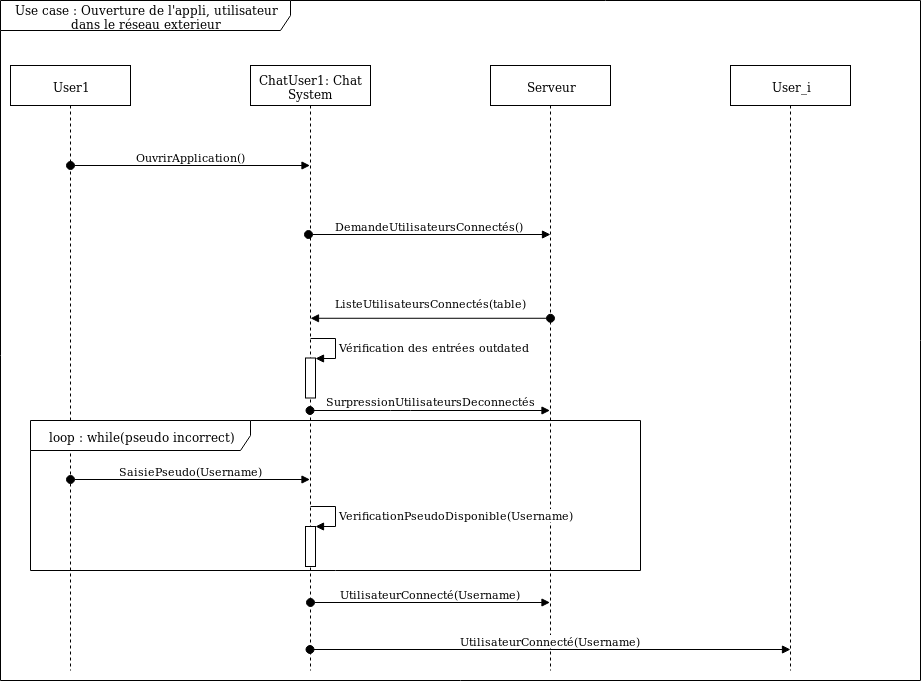

The diagram above was exported from draw.io. Its source (the exported page's mxGraphModel, read from the mxfile embedded in the PNG):
<mxGraphModel dx="1341" dy="1931" grid="1" gridSize="10" guides="1" tooltips="1" connect="1" arrows="1" fold="1" page="1" pageScale="1" pageWidth="827" pageHeight="1169" math="0" shadow="0">
  <root>
    <mxCell id="0" />
    <mxCell id="1" parent="0" />
    <mxCell id="2" value="Use case : Ouverture de l'appli, utilisateur dans le réseau exterieur" style="shape=umlFrame;whiteSpace=wrap;html=1;width=290;height=30;" vertex="1" parent="1">
      <mxGeometry y="850" width="920" height="680" as="geometry" />
    </mxCell>
    <mxCell id="3" value="Serveur" style="shape=umlLifeline;perimeter=lifelinePerimeter;whiteSpace=wrap;html=1;container=1;collapsible=0;recursiveResize=0;outlineConnect=0;" vertex="1" parent="1">
      <mxGeometry x="490" y="915" width="120" height="605" as="geometry" />
    </mxCell>
    <mxCell id="4" value="&lt;div&gt;ChatUser1: Chat System &lt;br&gt;&lt;/div&gt;" style="shape=umlLifeline;perimeter=lifelinePerimeter;whiteSpace=wrap;html=1;container=1;collapsible=0;recursiveResize=0;outlineConnect=0;" vertex="1" parent="1">
      <mxGeometry x="250" y="915" width="120" height="605" as="geometry" />
    </mxCell>
    <mxCell id="5" value="" style="html=1;points=[];perimeter=orthogonalPerimeter;" vertex="1" parent="4">
      <mxGeometry x="55" y="461" width="10" height="40" as="geometry" />
    </mxCell>
    <mxCell id="6" value="VerificationPseudoDisponible(Username)" style="edgeStyle=orthogonalEdgeStyle;html=1;align=left;spacingLeft=2;endArrow=block;rounded=0;entryX=1;entryY=0;strokeColor=#000000;strokeWidth=1;" edge="1" parent="4" target="5">
      <mxGeometry relative="1" as="geometry">
        <mxPoint x="60" y="441" as="sourcePoint" />
        <Array as="points">
          <mxPoint x="85" y="441" />
        </Array>
      </mxGeometry>
    </mxCell>
    <mxCell id="7" value="" style="html=1;points=[];perimeter=orthogonalPerimeter;" vertex="1" parent="4">
      <mxGeometry x="55" y="292.5" width="10" height="40" as="geometry" />
    </mxCell>
    <mxCell id="8" value="Vérification des entrées outdated" style="edgeStyle=orthogonalEdgeStyle;html=1;align=left;spacingLeft=2;endArrow=block;rounded=0;entryX=1;entryY=0;" edge="1" parent="4" target="7">
      <mxGeometry relative="1" as="geometry">
        <mxPoint x="60" y="272.5" as="sourcePoint" />
        <Array as="points">
          <mxPoint x="85" y="272.5" />
        </Array>
      </mxGeometry>
    </mxCell>
    <mxCell id="9" value="User_i" style="shape=umlLifeline;perimeter=lifelinePerimeter;whiteSpace=wrap;html=1;container=1;collapsible=0;recursiveResize=0;outlineConnect=0;" vertex="1" parent="1">
      <mxGeometry x="730" y="915" width="120" height="605" as="geometry" />
    </mxCell>
    <mxCell id="10" value="User1" style="shape=umlLifeline;perimeter=lifelinePerimeter;whiteSpace=wrap;html=1;container=1;collapsible=0;recursiveResize=0;outlineConnect=0;" vertex="1" parent="1">
      <mxGeometry x="10" y="915" width="120" height="605" as="geometry" />
    </mxCell>
    <mxCell id="11" value="OuvrirApplication()" style="html=1;verticalAlign=bottom;startArrow=oval;startFill=1;endArrow=block;startSize=8;" edge="1" target="4" parent="1">
      <mxGeometry width="60" relative="1" as="geometry">
        <mxPoint x="70" y="1015" as="sourcePoint" />
        <mxPoint x="130" y="1015" as="targetPoint" />
      </mxGeometry>
    </mxCell>
    <mxCell id="12" value="DemandeUtilisateursConnectés() " style="html=1;verticalAlign=bottom;startArrow=oval;startFill=1;endArrow=block;startSize=8;" edge="1" parent="1">
      <mxGeometry width="60" relative="1" as="geometry">
        <mxPoint x="307.99999999999955" y="1084" as="sourcePoint" />
        <mxPoint x="550" y="1084" as="targetPoint" />
      </mxGeometry>
    </mxCell>
    <mxCell id="13" value="ListeUtilisateursConnectés(table)" style="html=1;verticalAlign=bottom;startArrow=oval;startFill=1;endArrow=block;startSize=8;entryX=0.5;entryY=0.407;entryDx=0;entryDy=0;entryPerimeter=0;" edge="1" parent="1">
      <mxGeometry x="-0.0021" y="-7" width="60" relative="1" as="geometry">
        <mxPoint x="550" y="1167.7799999999997" as="sourcePoint" />
        <mxPoint x="310" y="1167.7799999999997" as="targetPoint" />
        <mxPoint as="offset" />
      </mxGeometry>
    </mxCell>
    <mxCell id="14" value="SaisiePseudo(Username)" style="html=1;verticalAlign=bottom;startArrow=oval;startFill=1;endArrow=block;startSize=8;" edge="1" parent="1">
      <mxGeometry width="60" relative="1" as="geometry">
        <mxPoint x="70" y="1329" as="sourcePoint" />
        <mxPoint x="309.5" y="1329" as="targetPoint" />
      </mxGeometry>
    </mxCell>
    <mxCell id="15" value="UtilisateurConnecté(Username)" style="html=1;verticalAlign=bottom;startArrow=oval;startFill=1;endArrow=block;startSize=8;" edge="1" parent="1">
      <mxGeometry width="60" relative="1" as="geometry">
        <mxPoint x="309.99999999999955" y="1452" as="sourcePoint" />
        <mxPoint x="549.5" y="1452" as="targetPoint" />
      </mxGeometry>
    </mxCell>
    <mxCell id="16" value="loop : while(pseudo incorrect)" style="shape=umlFrame;whiteSpace=wrap;html=1;width=220;height=30;" vertex="1" parent="1">
      <mxGeometry x="30" y="1270" width="610" height="150" as="geometry" />
    </mxCell>
    <mxCell id="17" value="UtilisateurConnecté(Username)" style="html=1;verticalAlign=bottom;startArrow=oval;startFill=1;endArrow=block;startSize=8;" edge="1" parent="1">
      <mxGeometry width="60" relative="1" as="geometry">
        <mxPoint x="309.5" y="1499" as="sourcePoint" />
        <mxPoint x="790" y="1499" as="targetPoint" />
      </mxGeometry>
    </mxCell>
    <mxCell id="18" value="SurpressionUtilisateursDeconnectés" style="endArrow=block;html=1;startArrow=oval;startFill=1;sourcePerimeterSpacing=0;startSize=8;endFill=1;" edge="1" source="4" target="3" parent="1">
      <mxGeometry x="0.0042" y="10" width="50" height="50" relative="1" as="geometry">
        <mxPoint x="10" y="1620" as="sourcePoint" />
        <mxPoint x="549.5" y="1271.0500000000002" as="targetPoint" />
        <Array as="points">
          <mxPoint x="400" y="1260" />
        </Array>
        <mxPoint as="offset" />
      </mxGeometry>
    </mxCell>
  </root>
</mxGraphModel>